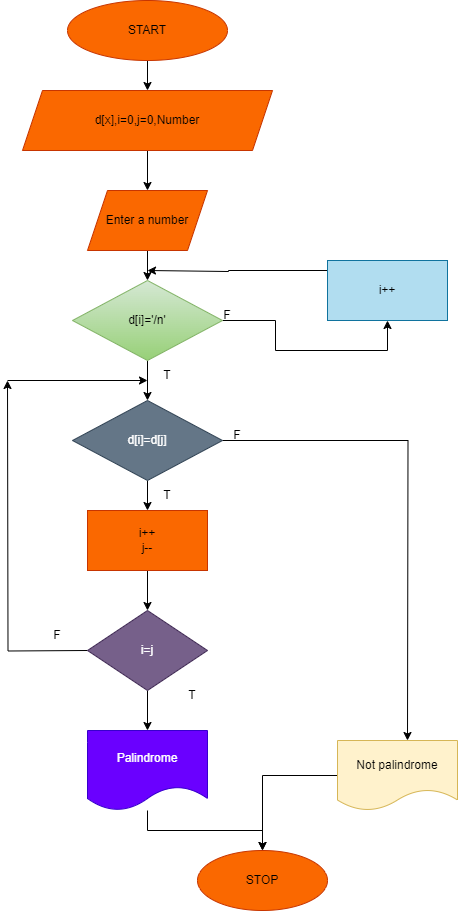

The diagram above was exported from draw.io. Its source (the exported page's mxGraphModel, read from the mxfile embedded in the PNG):
<mxGraphModel dx="1050" dy="2868" grid="1" gridSize="10" guides="1" tooltips="1" connect="1" arrows="1" fold="1" page="1" pageScale="1" pageWidth="827" pageHeight="1169" math="0" shadow="0">
  <root>
    <mxCell id="0" />
    <mxCell id="1" parent="0" />
    <mxCell id="fBwWmqWpvio150yuqSuc-26" value="" style="edgeStyle=orthogonalEdgeStyle;rounded=0;orthogonalLoop=1;jettySize=auto;html=1;" edge="1" parent="1" source="fBwWmqWpvio150yuqSuc-1" target="fBwWmqWpvio150yuqSuc-25">
      <mxGeometry relative="1" as="geometry" />
    </mxCell>
    <mxCell id="fBwWmqWpvio150yuqSuc-1" value="START" style="ellipse;whiteSpace=wrap;html=1;fillColor=#fa6800;fontColor=#000000;strokeColor=#C73500;" vertex="1" parent="1">
      <mxGeometry x="300" y="-2300" width="160" height="60" as="geometry" />
    </mxCell>
    <mxCell id="fBwWmqWpvio150yuqSuc-28" value="" style="edgeStyle=orthogonalEdgeStyle;rounded=0;orthogonalLoop=1;jettySize=auto;html=1;" edge="1" parent="1" source="fBwWmqWpvio150yuqSuc-25" target="fBwWmqWpvio150yuqSuc-27">
      <mxGeometry relative="1" as="geometry" />
    </mxCell>
    <mxCell id="fBwWmqWpvio150yuqSuc-25" value="d[x],i=0,j=0,Number" style="shape=parallelogram;perimeter=parallelogramPerimeter;whiteSpace=wrap;html=1;fixedSize=1;fillColor=#fa6800;strokeColor=#C73500;fontColor=#000000;" vertex="1" parent="1">
      <mxGeometry x="255" y="-2210" width="250" height="60" as="geometry" />
    </mxCell>
    <mxCell id="fBwWmqWpvio150yuqSuc-30" value="" style="edgeStyle=orthogonalEdgeStyle;rounded=0;orthogonalLoop=1;jettySize=auto;html=1;" edge="1" parent="1" source="fBwWmqWpvio150yuqSuc-27" target="fBwWmqWpvio150yuqSuc-29">
      <mxGeometry relative="1" as="geometry" />
    </mxCell>
    <mxCell id="fBwWmqWpvio150yuqSuc-27" value="Enter a number" style="shape=parallelogram;perimeter=parallelogramPerimeter;whiteSpace=wrap;html=1;fixedSize=1;fillColor=#fa6800;strokeColor=#C73500;fontColor=#000000;" vertex="1" parent="1">
      <mxGeometry x="320" y="-2110" width="120" height="60" as="geometry" />
    </mxCell>
    <mxCell id="fBwWmqWpvio150yuqSuc-32" value="" style="edgeStyle=orthogonalEdgeStyle;rounded=0;orthogonalLoop=1;jettySize=auto;html=1;" edge="1" parent="1" source="fBwWmqWpvio150yuqSuc-29" target="fBwWmqWpvio150yuqSuc-31">
      <mxGeometry relative="1" as="geometry" />
    </mxCell>
    <mxCell id="fBwWmqWpvio150yuqSuc-40" value="" style="edgeStyle=orthogonalEdgeStyle;rounded=0;orthogonalLoop=1;jettySize=auto;html=1;" edge="1" parent="1" source="fBwWmqWpvio150yuqSuc-29" target="fBwWmqWpvio150yuqSuc-39">
      <mxGeometry relative="1" as="geometry">
        <Array as="points">
          <mxPoint x="508" y="-1980" />
          <mxPoint x="508" y="-1950" />
          <mxPoint x="620" y="-1950" />
        </Array>
      </mxGeometry>
    </mxCell>
    <mxCell id="fBwWmqWpvio150yuqSuc-29" value="d[i]='/n'" style="rhombus;whiteSpace=wrap;html=1;fillColor=#d5e8d4;strokeColor=#82b366;gradientColor=#97d077;" vertex="1" parent="1">
      <mxGeometry x="305" y="-2020" width="150" height="80" as="geometry" />
    </mxCell>
    <mxCell id="fBwWmqWpvio150yuqSuc-34" value="" style="edgeStyle=orthogonalEdgeStyle;rounded=0;orthogonalLoop=1;jettySize=auto;html=1;" edge="1" parent="1" source="fBwWmqWpvio150yuqSuc-31" target="fBwWmqWpvio150yuqSuc-33">
      <mxGeometry relative="1" as="geometry" />
    </mxCell>
    <mxCell id="fBwWmqWpvio150yuqSuc-50" style="edgeStyle=orthogonalEdgeStyle;rounded=0;orthogonalLoop=1;jettySize=auto;html=1;exitX=1;exitY=0.5;exitDx=0;exitDy=0;" edge="1" parent="1" source="fBwWmqWpvio150yuqSuc-31">
      <mxGeometry relative="1" as="geometry">
        <mxPoint x="640" y="-1560" as="targetPoint" />
      </mxGeometry>
    </mxCell>
    <mxCell id="fBwWmqWpvio150yuqSuc-31" value="d[i]=d[j]" style="rhombus;whiteSpace=wrap;html=1;fillColor=#647687;strokeColor=#314354;fontColor=#ffffff;" vertex="1" parent="1">
      <mxGeometry x="305" y="-1900" width="150" height="80" as="geometry" />
    </mxCell>
    <mxCell id="fBwWmqWpvio150yuqSuc-36" value="" style="edgeStyle=orthogonalEdgeStyle;rounded=0;orthogonalLoop=1;jettySize=auto;html=1;" edge="1" parent="1" source="fBwWmqWpvio150yuqSuc-33" target="fBwWmqWpvio150yuqSuc-35">
      <mxGeometry relative="1" as="geometry" />
    </mxCell>
    <mxCell id="fBwWmqWpvio150yuqSuc-33" value="i++&lt;br&gt;j--" style="whiteSpace=wrap;html=1;fillColor=#fa6800;strokeColor=#C73500;fontColor=#000000;" vertex="1" parent="1">
      <mxGeometry x="320" y="-1790" width="120" height="60" as="geometry" />
    </mxCell>
    <mxCell id="fBwWmqWpvio150yuqSuc-37" style="edgeStyle=orthogonalEdgeStyle;rounded=0;orthogonalLoop=1;jettySize=auto;html=1;" edge="1" parent="1">
      <mxGeometry relative="1" as="geometry">
        <mxPoint x="240" y="-1920" as="targetPoint" />
        <mxPoint x="320" y="-1650" as="sourcePoint" />
      </mxGeometry>
    </mxCell>
    <mxCell id="fBwWmqWpvio150yuqSuc-49" value="" style="edgeStyle=orthogonalEdgeStyle;rounded=0;orthogonalLoop=1;jettySize=auto;html=1;" edge="1" parent="1" source="fBwWmqWpvio150yuqSuc-35" target="fBwWmqWpvio150yuqSuc-48">
      <mxGeometry relative="1" as="geometry" />
    </mxCell>
    <mxCell id="fBwWmqWpvio150yuqSuc-35" value="i=j" style="rhombus;whiteSpace=wrap;html=1;fillColor=#76608a;strokeColor=#432D57;fontColor=#ffffff;" vertex="1" parent="1">
      <mxGeometry x="320" y="-1690" width="120" height="80" as="geometry" />
    </mxCell>
    <mxCell id="fBwWmqWpvio150yuqSuc-38" value="" style="endArrow=classic;html=1;rounded=0;" edge="1" parent="1">
      <mxGeometry width="50" height="50" relative="1" as="geometry">
        <mxPoint x="240" y="-1920" as="sourcePoint" />
        <mxPoint x="380" y="-1920" as="targetPoint" />
      </mxGeometry>
    </mxCell>
    <mxCell id="fBwWmqWpvio150yuqSuc-41" style="edgeStyle=orthogonalEdgeStyle;rounded=0;orthogonalLoop=1;jettySize=auto;html=1;" edge="1" parent="1" source="fBwWmqWpvio150yuqSuc-39">
      <mxGeometry relative="1" as="geometry">
        <mxPoint x="380" y="-2030" as="targetPoint" />
        <Array as="points">
          <mxPoint x="461" y="-2030" />
          <mxPoint x="461" y="-2029" />
        </Array>
      </mxGeometry>
    </mxCell>
    <mxCell id="fBwWmqWpvio150yuqSuc-39" value="i++" style="whiteSpace=wrap;html=1;fillColor=#b1ddf0;strokeColor=#10739e;" vertex="1" parent="1">
      <mxGeometry x="560" y="-2040" width="120" height="60" as="geometry" />
    </mxCell>
    <mxCell id="fBwWmqWpvio150yuqSuc-42" value="T" style="text;html=1;strokeColor=none;fillColor=none;align=center;verticalAlign=middle;whiteSpace=wrap;rounded=0;" vertex="1" parent="1">
      <mxGeometry x="370" y="-1940" width="60" height="30" as="geometry" />
    </mxCell>
    <mxCell id="fBwWmqWpvio150yuqSuc-43" value="T" style="text;html=1;strokeColor=none;fillColor=none;align=center;verticalAlign=middle;whiteSpace=wrap;rounded=0;" vertex="1" parent="1">
      <mxGeometry x="395" y="-1620" width="60" height="30" as="geometry" />
    </mxCell>
    <mxCell id="fBwWmqWpvio150yuqSuc-44" value="T" style="text;html=1;strokeColor=none;fillColor=none;align=center;verticalAlign=middle;whiteSpace=wrap;rounded=0;" vertex="1" parent="1">
      <mxGeometry x="370" y="-1820" width="60" height="30" as="geometry" />
    </mxCell>
    <mxCell id="fBwWmqWpvio150yuqSuc-45" value="F" style="text;html=1;strokeColor=none;fillColor=none;align=center;verticalAlign=middle;whiteSpace=wrap;rounded=0;" vertex="1" parent="1">
      <mxGeometry x="430" y="-2000" width="60" height="30" as="geometry" />
    </mxCell>
    <mxCell id="fBwWmqWpvio150yuqSuc-46" value="F" style="text;html=1;strokeColor=none;fillColor=none;align=center;verticalAlign=middle;whiteSpace=wrap;rounded=0;" vertex="1" parent="1">
      <mxGeometry x="440" y="-1880" width="60" height="30" as="geometry" />
    </mxCell>
    <mxCell id="fBwWmqWpvio150yuqSuc-47" value="F" style="text;html=1;strokeColor=none;fillColor=none;align=center;verticalAlign=middle;whiteSpace=wrap;rounded=0;" vertex="1" parent="1">
      <mxGeometry x="260" y="-1680" width="60" height="30" as="geometry" />
    </mxCell>
    <mxCell id="fBwWmqWpvio150yuqSuc-53" value="" style="edgeStyle=orthogonalEdgeStyle;rounded=0;orthogonalLoop=1;jettySize=auto;html=1;" edge="1" parent="1" source="fBwWmqWpvio150yuqSuc-48" target="fBwWmqWpvio150yuqSuc-52">
      <mxGeometry relative="1" as="geometry" />
    </mxCell>
    <mxCell id="fBwWmqWpvio150yuqSuc-48" value="Palindrome" style="shape=document;whiteSpace=wrap;html=1;boundedLbl=1;fillColor=#6a00ff;strokeColor=#3700CC;fontColor=#ffffff;" vertex="1" parent="1">
      <mxGeometry x="320" y="-1570" width="120" height="80" as="geometry" />
    </mxCell>
    <mxCell id="fBwWmqWpvio150yuqSuc-54" style="edgeStyle=orthogonalEdgeStyle;rounded=0;orthogonalLoop=1;jettySize=auto;html=1;entryX=0.5;entryY=0;entryDx=0;entryDy=0;" edge="1" parent="1" source="fBwWmqWpvio150yuqSuc-51" target="fBwWmqWpvio150yuqSuc-52">
      <mxGeometry relative="1" as="geometry" />
    </mxCell>
    <mxCell id="fBwWmqWpvio150yuqSuc-51" value="Not palindrome" style="shape=document;whiteSpace=wrap;html=1;boundedLbl=1;fillColor=#fff2cc;strokeColor=#d6b656;" vertex="1" parent="1">
      <mxGeometry x="570" y="-1560" width="120" height="70" as="geometry" />
    </mxCell>
    <mxCell id="fBwWmqWpvio150yuqSuc-52" value="STOP" style="ellipse;whiteSpace=wrap;html=1;fillColor=#fa6800;strokeColor=#C73500;fontColor=#000000;" vertex="1" parent="1">
      <mxGeometry x="430" y="-1450" width="130" height="60" as="geometry" />
    </mxCell>
  </root>
</mxGraphModel>